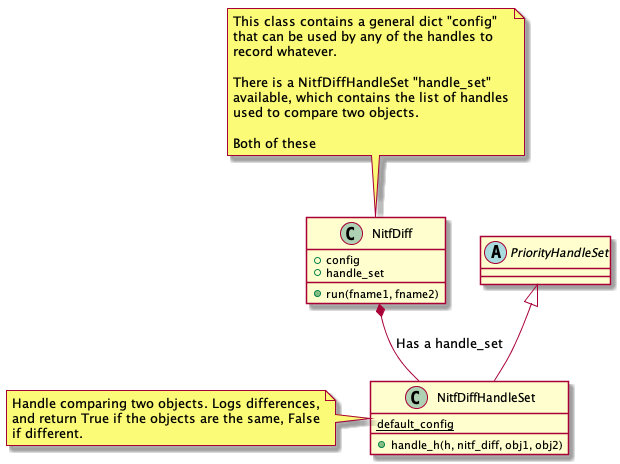

The diagram above was rendered by PlantUML. Its source (embedded in the PNG):
@startuml
class NitfDiff {
   +config
   +handle_set
   +run(fname1, fname2)
}
note top
   This class contains a general dict "config"
   that can be used by any of the handles to
   record whatever.

   There is a NitfDiffHandleSet "handle_set"
   available, which contains the list of handles
   used to compare two objects.

   Both of these
end note

abstract class PriorityHandleSet

class NitfDiffHandleSet {
   +handle_h(h, nitf_diff, obj1, obj2)
   {static} default_config
}
note left
   Handle comparing two objects. Logs differences,
   and return True if the objects are the same, False
   if different.
end note

PriorityHandleSet <|-- NitfDiffHandleSet
NitfDiff *-- NitfDiffHandleSet : Has a handle_set

@enduml